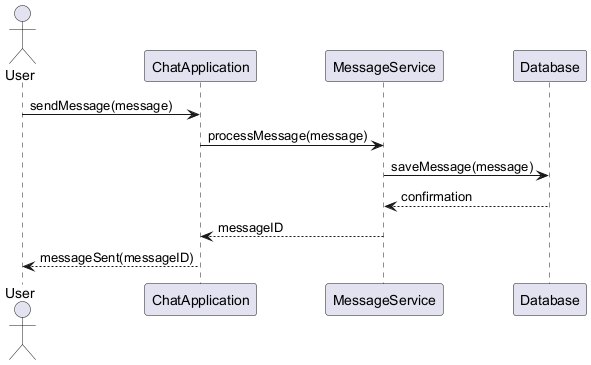

The diagram above was rendered by PlantUML. Its source (embedded in the PNG):
@startuml
actor User
participant ChatApplication
participant MessageService
participant Database

User -> ChatApplication : sendMessage(message)
ChatApplication -> MessageService : processMessage(message)
MessageService -> Database : saveMessage(message)
Database --> MessageService : confirmation
MessageService --> ChatApplication : messageID
ChatApplication --> User : messageSent(messageID)
@enduml